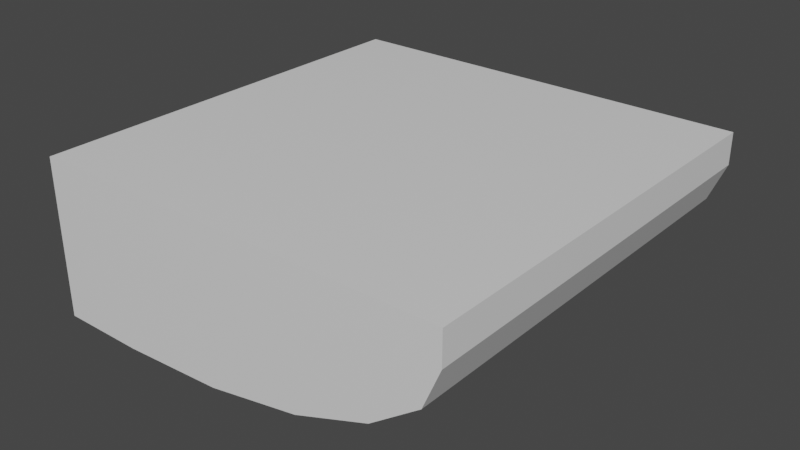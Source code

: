 # Source: Side_Hule0.blend  (saved by Blender 2.82.7; exported with 4.5.12 LTS)
import bpy
from mathutils import Matrix  # noqa: F401  (used for matrix-valued properties, if any)

bpy.ops.wm.read_factory_settings(use_empty=True)
scene = bpy.context.scene
scene.name = 'Scene'

# ---- collections
col_collection = bpy.data.collections.new('Collection'); scene.collection.children.link(col_collection)

# ---- materials (node trees are filled in below, after node groups)
mat_material = bpy.data.materials.new('Material')
mat_material.alpha_threshold = 0.0
mat_material.use_transparent_shadow = False
mat_material.line_color = (0.0, 0.0, 0.0, 1.0)

# ---- material node trees
mat_material.use_nodes = True; mat_material.node_tree.nodes.clear()
_N = mat_material.node_tree.nodes; _L = mat_material.node_tree.links
n0 = _N.new('ShaderNodeOutputMaterial'); n0.name = 'Material Output'; n0.location = (300, 300)
n1 = _N.new('ShaderNodeBsdfPrincipled'); n1.name = 'Principled BSDF'; n1.location = (10, 300)
n1.distribution = 'GGX'
n1.subsurface_method = 'BURLEY'
n1.inputs[2].default_value = 0.4
n1.inputs[3].default_value = 1.45
n1.inputs[27].default_value = (0.0, 0.0, 0.0, 1.0)
n1.inputs[28].default_value = 1.0
_L.new(n1.outputs[0], n0.inputs[0])
n0.is_active_output = True

# ---- world
world_world = bpy.data.worlds.new('World'); scene.world = world_world
world_world.use_nodes = True; world_world.node_tree.nodes.clear()
_N = world_world.node_tree.nodes; _L = world_world.node_tree.links
n0 = _N.new('ShaderNodeOutputWorld'); n0.name = 'World Output'; n0.location = (300, 300)
n1 = _N.new('ShaderNodeBackground'); n1.name = 'Background'; n1.location = (10, 300)
n1.inputs[0].default_value = (0.05088, 0.05088, 0.05088, 1.0)
_L.new(n1.outputs[0], n0.inputs[0])
n0.is_active_output = True
world_world.color = (0.05088, 0.05088, 0.05088)
world_world.use_sun_shadow = False
world_world.sun_shadow_jitter_overblur = 0.0

# ---- meshes
me_cube = bpy.data.meshes.new('Cube')
me_cube.from_pydata([(1.0, 1.0, 1.0), (1.0, -1.0, 1.0), (-1.0, 1.0, 1.0), (-1.0, 1.0, -1.0), (-1.0, -1.0, 1.0), (-1.0, -1.0, -1.0), (1.0, 1.0, 0.597), (-0.597, 1.0, -1.0), (0.9218, 1.0, 0.1035), (0.695, 1.0, -0.3417), (0.3417, 1.0, -0.695), (-0.1035, 1.0, -0.9218), (-0.597, -1.0, -1.0), (1.0, -1.0, 0.597), (-0.1035, -1.0, -0.9218), (0.3417, -1.0, -0.695), (0.695, -1.0, -0.3417), (0.9218, -1.0, 0.1035)], [], [(0, 2, 4, 1), (5, 4, 2, 3), (12, 14, 15, 16, 17, 13, 1, 4, 5), (3, 7, 12, 5), (6, 0, 1, 13), (12, 7, 11, 14), (14, 11, 10, 15), (15, 10, 9, 16), (16, 9, 8, 17), (17, 8, 6, 13), (3, 2, 0, 6, 8, 9, 10, 11, 7)])
_uv = me_cube.uv_layers.new(name='UVMap')
_uv.uv.foreach_set('vector', [0.625, 0.5, 0.875, 0.5, 0.875, 0.75, 0.625, 0.75, 0.375, 0.0, 0.625, 0.0, 0.625, 0.25, 0.375, 0.25, 0.375, 0.9496, 0.2863, 0.796, 0.3329, 0.7774, 0.4573, 0.7627, 0.5129, 0.7533, 0.5746, 0.75, 0.625, 0.75, 0.625, 1.0, 0.375, 1.0, 0.125, 0.5, 0.1754, 0.5, 0.1754, 0.75, 0.125, 0.75, 0.5746, 0.5, 0.625, 0.5, 0.625, 0.75, 0.5746, 0.75, 0.1754, 0.75, 0.1754, 0.5, 0.2863, 0.454, 0.2863, 0.796, 0.2863, 0.796, 0.2863, 0.454, 0.3329, 0.4726, 0.3329, 0.7774, 0.3329, 0.7774, 0.3329, 0.4726, 0.4573, 0.4873, 0.4573, 0.7627, 0.4573, 0.7627, 0.4573, 0.4873, 0.5129, 0.4967, 0.5129, 0.7533, 0.5129, 0.7533, 0.5129, 0.4967, 0.5746, 0.5, 0.5746, 0.75, 0.375, 0.25, 0.625, 0.25, 0.625, 0.5, 0.5746, 0.5, 0.5129, 0.4967, 0.4573, 0.4873, 0.3329, 0.4726, 0.2863, 0.454, 0.375, 0.3004])
me_cube.materials.append(mat_material)
me_cube.use_remesh_preserve_volume = False
me_cube.use_remesh_preserve_attributes = False
me_cube.use_mirror_vertex_groups = False
me_cube.update()

# ---- objects
ob_cube = bpy.data.objects.new('Cube', me_cube)

# ---- transforms, parenting, visibility, modifiers, constraints
ob_cube.location = (0.0, 0.0, 0.0)
ob_cube.scale = (32.0, 32.0, 12.0)
ob_cube.lock_rotations_4d = False
ob_cube.empty_display_type = 'ARROWS'
ob_cube.lineart.crease_threshold = 0.0

# ---- collection membership
col_collection.objects.link(ob_cube)

# ---- scene / render settings (as saved in the file)
scene.frame_start = 1; scene.frame_end = 250; scene.frame_set(1)
scene.render.engine = 'BLENDER_EEVEE_NEXT'
scene.cycles.use_denoising = False
scene.cycles.samples = 128
scene.cycles.sampling_pattern = 'TABULATED_SOBOL'
scene.cycles.use_adaptive_sampling = False
scene.cycles.use_light_tree = False
scene.view_settings.view_transform = 'Filmic'
bpy.context.view_layer.update()

# ---- added for rendering (the .blend has no active camera and no usable light): camera, sun
cam_auto = bpy.data.cameras.new('AutoCamera')
cam_auto.lens = 50.0
cam_auto.sensor_width = 36.0
cam_auto.clip_end = 1520.45
ob_auto_camera = bpy.data.objects.new('AutoCamera', cam_auto)
scene.collection.objects.link(ob_auto_camera)
ob_auto_camera.location = (86.6358, -103.963, 69.3086)
ob_auto_camera.rotation_euler = (1.09748, -7.21219e-08, 0.694738)
scene.camera = ob_auto_camera
light_auto_sun = bpy.data.lights.new('AutoSun', 'SUN')
light_auto_sun.energy = 3.0
light_auto_sun.angle = 0.0523599
ob_auto_sun = bpy.data.objects.new('AutoSun', light_auto_sun)
scene.collection.objects.link(ob_auto_sun)
ob_auto_sun.rotation_euler = (0.872665, 0.174533, 0.523599)
bpy.context.view_layer.update()
